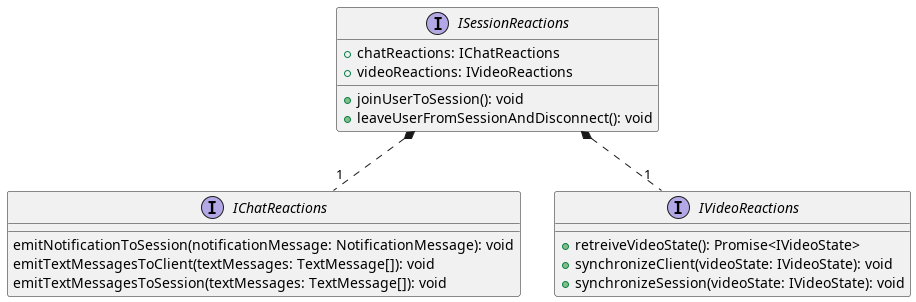

The diagram above was rendered by PlantUML. Its source (embedded in the PNG):
@startuml

interface IChatReactions {
    emitNotificationToSession(notificationMessage: NotificationMessage): void
    emitTextMessagesToClient(textMessages: TextMessage[]): void
    emitTextMessagesToSession(textMessages: TextMessage[]): void
}

interface ISessionReactions {

    + chatReactions: IChatReactions
    + videoReactions: IVideoReactions

    + joinUserToSession(): void
    + leaveUserFromSessionAndDisconnect(): void

}

interface IVideoReactions {
    + retreiveVideoState(): Promise<IVideoState>
    + synchronizeClient(videoState: IVideoState): void
    + synchronizeSession(videoState: IVideoState): void
}

ISessionReactions *.. "1" IVideoReactions
ISessionReactions *.. "1" IChatReactions

@enduml